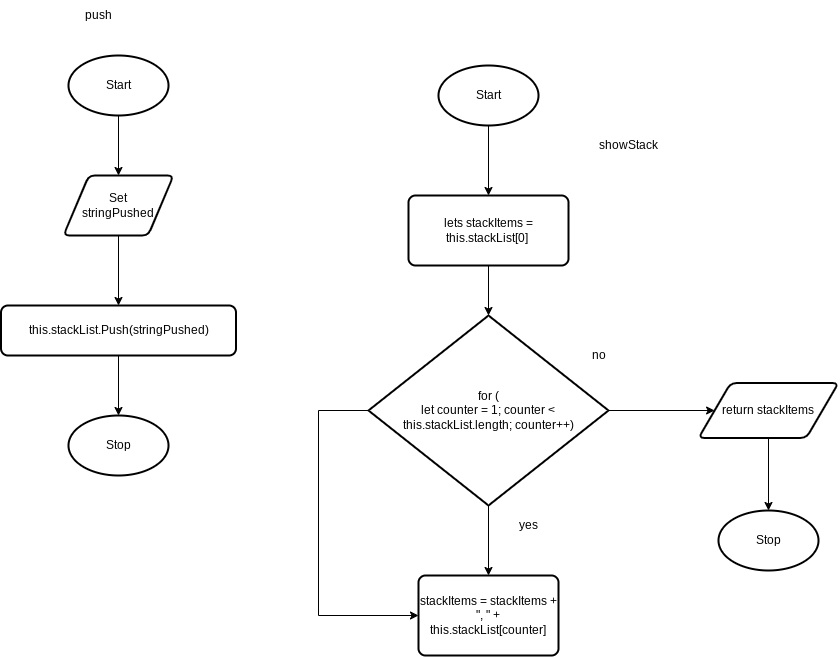

The diagram above was exported from draw.io. Its source (the exported page's mxGraphModel, read from the mxfile embedded in the PNG):
<mxGraphModel dx="1244" dy="692" grid="1" gridSize="10" guides="1" tooltips="1" connect="1" arrows="1" fold="1" page="1" pageScale="1" pageWidth="827" pageHeight="1169" math="0" shadow="0">
  <root>
    <mxCell id="0" />
    <mxCell id="1" parent="0" />
    <mxCell id="4" style="edgeStyle=none;html=1;" parent="1" source="2" target="3" edge="1">
      <mxGeometry relative="1" as="geometry" />
    </mxCell>
    <mxCell id="2" value="Start" style="strokeWidth=2;html=1;shape=mxgraph.flowchart.start_1;whiteSpace=wrap;" parent="1" vertex="1">
      <mxGeometry x="140" y="300" width="100" height="60" as="geometry" />
    </mxCell>
    <mxCell id="6" style="edgeStyle=orthogonalEdgeStyle;html=1;rounded=0;" parent="1" source="3" target="5" edge="1">
      <mxGeometry relative="1" as="geometry" />
    </mxCell>
    <mxCell id="3" value="Set&lt;br&gt;stringPushed" style="shape=parallelogram;html=1;strokeWidth=2;perimeter=parallelogramPerimeter;whiteSpace=wrap;rounded=1;arcSize=12;size=0.23;" parent="1" vertex="1">
      <mxGeometry x="135" y="420" width="110" height="60" as="geometry" />
    </mxCell>
    <mxCell id="8" style="edgeStyle=none;html=1;entryX=0.5;entryY=0;entryDx=0;entryDy=0;entryPerimeter=0;" parent="1" source="5" target="7" edge="1">
      <mxGeometry relative="1" as="geometry" />
    </mxCell>
    <mxCell id="5" value="this.stackList.Push(stringPushed)" style="rounded=1;whiteSpace=wrap;html=1;absoluteArcSize=1;arcSize=14;strokeWidth=2;" parent="1" vertex="1">
      <mxGeometry x="72.5" y="550" width="235" height="50" as="geometry" />
    </mxCell>
    <mxCell id="7" value="Stop" style="strokeWidth=2;html=1;shape=mxgraph.flowchart.start_1;whiteSpace=wrap;" parent="1" vertex="1">
      <mxGeometry x="140" y="660" width="100" height="60" as="geometry" />
    </mxCell>
    <mxCell id="12" style="edgeStyle=none;html=1;" parent="1" source="9" target="11" edge="1">
      <mxGeometry relative="1" as="geometry" />
    </mxCell>
    <mxCell id="9" value="Start" style="strokeWidth=2;html=1;shape=mxgraph.flowchart.start_1;whiteSpace=wrap;" parent="1" vertex="1">
      <mxGeometry x="510" y="310" width="100" height="60" as="geometry" />
    </mxCell>
    <mxCell id="14" style="edgeStyle=none;html=1;" parent="1" source="11" target="13" edge="1">
      <mxGeometry relative="1" as="geometry" />
    </mxCell>
    <mxCell id="11" value="lets stackItems = this.stackList[0]&amp;nbsp;" style="rounded=1;whiteSpace=wrap;html=1;absoluteArcSize=1;arcSize=14;strokeWidth=2;" parent="1" vertex="1">
      <mxGeometry x="480" y="440" width="160" height="70" as="geometry" />
    </mxCell>
    <mxCell id="16" style="edgeStyle=none;html=1;entryX=0.5;entryY=0;entryDx=0;entryDy=0;" edge="1" parent="1" source="13" target="15">
      <mxGeometry relative="1" as="geometry" />
    </mxCell>
    <mxCell id="19" style="edgeStyle=orthogonalEdgeStyle;rounded=0;html=1;entryX=0;entryY=0.5;entryDx=0;entryDy=0;exitX=0;exitY=0.5;exitDx=0;exitDy=0;exitPerimeter=0;" edge="1" parent="1" source="13" target="15">
      <mxGeometry relative="1" as="geometry">
        <Array as="points">
          <mxPoint x="390" y="655" />
          <mxPoint x="390" y="860" />
        </Array>
      </mxGeometry>
    </mxCell>
    <mxCell id="26" style="edgeStyle=orthogonalEdgeStyle;rounded=0;html=1;" edge="1" parent="1" source="13" target="24">
      <mxGeometry relative="1" as="geometry" />
    </mxCell>
    <mxCell id="13" value="for (&lt;br&gt;let counter = 1; counter &amp;lt;&lt;br&gt;this.stackList.length; counter++)" style="strokeWidth=2;html=1;shape=mxgraph.flowchart.decision;whiteSpace=wrap;" parent="1" vertex="1">
      <mxGeometry x="440" y="560" width="240" height="190" as="geometry" />
    </mxCell>
    <mxCell id="15" value="stackItems = stackItems + &quot;, &quot; + this.stackList[counter]" style="rounded=1;whiteSpace=wrap;html=1;absoluteArcSize=1;arcSize=14;strokeWidth=2;" vertex="1" parent="1">
      <mxGeometry x="490" y="820" width="140" height="80" as="geometry" />
    </mxCell>
    <mxCell id="17" value="yes" style="text;html=1;align=center;verticalAlign=middle;resizable=0;points=[];autosize=1;strokeColor=none;fillColor=none;" vertex="1" parent="1">
      <mxGeometry x="580" y="755" width="40" height="30" as="geometry" />
    </mxCell>
    <mxCell id="28" style="edgeStyle=orthogonalEdgeStyle;rounded=0;html=1;" edge="1" parent="1" source="24" target="27">
      <mxGeometry relative="1" as="geometry" />
    </mxCell>
    <mxCell id="24" value="return stackItems" style="shape=parallelogram;html=1;strokeWidth=2;perimeter=parallelogramPerimeter;whiteSpace=wrap;rounded=1;arcSize=12;size=0.23;" vertex="1" parent="1">
      <mxGeometry x="770" y="627.5" width="140" height="55" as="geometry" />
    </mxCell>
    <mxCell id="27" value="Stop" style="strokeWidth=2;html=1;shape=mxgraph.flowchart.start_1;whiteSpace=wrap;" vertex="1" parent="1">
      <mxGeometry x="790" y="755" width="100" height="60" as="geometry" />
    </mxCell>
    <mxCell id="29" value="no" style="text;html=1;align=center;verticalAlign=middle;resizable=0;points=[];autosize=1;strokeColor=none;fillColor=none;" vertex="1" parent="1">
      <mxGeometry x="650" y="585" width="40" height="30" as="geometry" />
    </mxCell>
    <mxCell id="30" value="push" style="text;html=1;align=center;verticalAlign=middle;resizable=0;points=[];autosize=1;strokeColor=none;fillColor=none;" vertex="1" parent="1">
      <mxGeometry x="145" y="245" width="50" height="30" as="geometry" />
    </mxCell>
    <mxCell id="31" value="showStack" style="text;html=1;align=center;verticalAlign=middle;resizable=0;points=[];autosize=1;strokeColor=none;fillColor=none;" vertex="1" parent="1">
      <mxGeometry x="660" y="375" width="80" height="30" as="geometry" />
    </mxCell>
  </root>
</mxGraphModel>